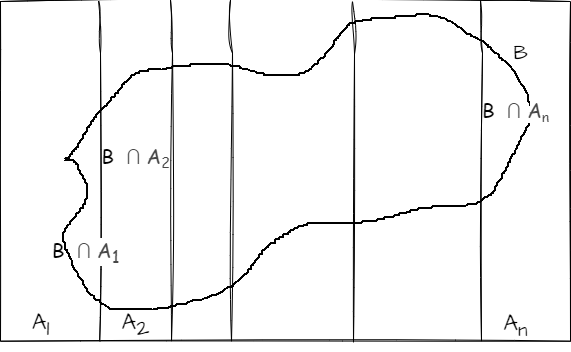

The diagram above was exported from draw.io. Its source (the exported page's mxGraphModel, read from the mxfile embedded in the PNG):
<mxGraphModel dx="1434" dy="772" grid="1" gridSize="10" guides="1" tooltips="1" connect="1" arrows="1" fold="1" page="1" pageScale="1" pageWidth="827" pageHeight="1169" math="0" shadow="0">
  <root>
    <mxCell id="0" />
    <mxCell id="1" parent="0" />
    <mxCell id="GIK0d9zlb_JaWx0OCiiP-5" value="" style="group;sketch=1;curveFitting=1;jiggle=2;" vertex="1" connectable="0" parent="1">
      <mxGeometry x="60" y="620" width="570" height="350" as="geometry" />
    </mxCell>
    <mxCell id="GIK0d9zlb_JaWx0OCiiP-4" value="" style="rounded=0;whiteSpace=wrap;html=1;sketch=1;hachureGap=4;jiggle=2;curveFitting=1;fontFamily=Architects Daughter;fontSource=https%3A%2F%2Ffonts.googleapis.com%2Fcss%3Ffamily%3DArchitects%2BDaughter;" vertex="1" parent="GIK0d9zlb_JaWx0OCiiP-5">
      <mxGeometry width="570" height="339.70588235294116" as="geometry" />
    </mxCell>
    <mxCell id="GIK0d9zlb_JaWx0OCiiP-3" value="" style="shape=image;verticalLabelPosition=bottom;labelBackgroundColor=default;verticalAlign=top;aspect=fixed;imageAspect=0;image=data:image/png,(base64 omitted: 4344 chars);sketch=1;curveFitting=1;jiggle=2;" vertex="1" parent="GIK0d9zlb_JaWx0OCiiP-5">
      <mxGeometry x="50" width="480" height="312" as="geometry" />
    </mxCell>
    <mxCell id="GIK0d9zlb_JaWx0OCiiP-6" value="" style="endArrow=none;html=1;rounded=0;sketch=1;hachureGap=4;jiggle=2;curveFitting=1;fontFamily=Architects Daughter;fontSource=https%3A%2F%2Ffonts.googleapis.com%2Fcss%3Ffamily%3DArchitects%2BDaughter;entryX=0.1;entryY=-0.003;entryDx=0;entryDy=0;entryPerimeter=0;exitX=0.174;exitY=1;exitDx=0;exitDy=0;exitPerimeter=0;" edge="1" parent="GIK0d9zlb_JaWx0OCiiP-5" source="GIK0d9zlb_JaWx0OCiiP-4" target="GIK0d9zlb_JaWx0OCiiP-3">
      <mxGeometry width="50" height="50" relative="1" as="geometry">
        <mxPoint x="330" y="298.52941176470586" as="sourcePoint" />
        <mxPoint x="380" y="247.05882352941174" as="targetPoint" />
        <Array as="points">
          <mxPoint x="100" y="51.470588235294116" />
        </Array>
      </mxGeometry>
    </mxCell>
    <mxCell id="GIK0d9zlb_JaWx0OCiiP-7" value="" style="endArrow=none;html=1;rounded=0;sketch=1;hachureGap=4;jiggle=2;curveFitting=1;fontFamily=Architects Daughter;fontSource=https%3A%2F%2Ffonts.googleapis.com%2Fcss%3Ffamily%3DArchitects%2BDaughter;entryX=0.1;entryY=-0.003;entryDx=0;entryDy=0;entryPerimeter=0;exitX=0.174;exitY=1;exitDx=0;exitDy=0;exitPerimeter=0;" edge="1" parent="GIK0d9zlb_JaWx0OCiiP-5">
      <mxGeometry width="50" height="50" relative="1" as="geometry">
        <mxPoint x="171" y="339.70588235294116" as="sourcePoint" />
        <mxPoint x="170" y="-1.0294117647058822" as="targetPoint" />
        <Array as="points">
          <mxPoint x="172" y="51.470588235294116" />
        </Array>
      </mxGeometry>
    </mxCell>
    <mxCell id="GIK0d9zlb_JaWx0OCiiP-8" value="" style="endArrow=none;html=1;rounded=0;sketch=1;hachureGap=4;jiggle=2;curveFitting=1;fontFamily=Architects Daughter;fontSource=https%3A%2F%2Ffonts.googleapis.com%2Fcss%3Ffamily%3DArchitects%2BDaughter;entryX=0.1;entryY=-0.003;entryDx=0;entryDy=0;entryPerimeter=0;exitX=0.174;exitY=1;exitDx=0;exitDy=0;exitPerimeter=0;" edge="1" parent="GIK0d9zlb_JaWx0OCiiP-5">
      <mxGeometry width="50" height="50" relative="1" as="geometry">
        <mxPoint x="231" y="339.70588235294116" as="sourcePoint" />
        <mxPoint x="230" y="-1.0294117647058822" as="targetPoint" />
        <Array as="points">
          <mxPoint x="232" y="51.470588235294116" />
        </Array>
      </mxGeometry>
    </mxCell>
    <mxCell id="GIK0d9zlb_JaWx0OCiiP-9" value="" style="endArrow=none;html=1;rounded=0;sketch=1;hachureGap=4;jiggle=2;curveFitting=1;fontFamily=Architects Daughter;fontSource=https%3A%2F%2Ffonts.googleapis.com%2Fcss%3Ffamily%3DArchitects%2BDaughter;entryX=0.1;entryY=-0.003;entryDx=0;entryDy=0;entryPerimeter=0;exitX=0.174;exitY=1;exitDx=0;exitDy=0;exitPerimeter=0;" edge="1" parent="GIK0d9zlb_JaWx0OCiiP-5">
      <mxGeometry width="50" height="50" relative="1" as="geometry">
        <mxPoint x="353" y="340.735294117647" as="sourcePoint" />
        <mxPoint x="352" as="targetPoint" />
        <Array as="points">
          <mxPoint x="354" y="52.49999999999999" />
        </Array>
      </mxGeometry>
    </mxCell>
    <mxCell id="GIK0d9zlb_JaWx0OCiiP-10" value="" style="endArrow=none;html=1;rounded=0;sketch=1;hachureGap=4;jiggle=2;curveFitting=1;fontFamily=Architects Daughter;fontSource=https%3A%2F%2Ffonts.googleapis.com%2Fcss%3Ffamily%3DArchitects%2BDaughter;entryX=0.1;entryY=-0.003;entryDx=0;entryDy=0;entryPerimeter=0;exitX=0.174;exitY=1;exitDx=0;exitDy=0;exitPerimeter=0;" edge="1" parent="GIK0d9zlb_JaWx0OCiiP-5">
      <mxGeometry width="50" height="50" relative="1" as="geometry">
        <mxPoint x="481" y="339.70588235294116" as="sourcePoint" />
        <mxPoint x="480" y="-1.0294117647058822" as="targetPoint" />
        <Array as="points">
          <mxPoint x="482" y="51.470588235294116" />
        </Array>
      </mxGeometry>
    </mxCell>
    <mxCell id="GIK0d9zlb_JaWx0OCiiP-11" value="A&lt;sub style=&quot;font-size: 23px;&quot;&gt;1&lt;/sub&gt;" style="text;html=1;align=center;verticalAlign=middle;resizable=0;points=[];autosize=1;strokeColor=none;fillColor=none;fontFamily=Architects Daughter;fontSource=https%3A%2F%2Ffonts.googleapis.com%2Fcss%3Ffamily%3DArchitects%2BDaughter;fontSize=23;sketch=1;curveFitting=1;jiggle=2;" vertex="1" parent="GIK0d9zlb_JaWx0OCiiP-5">
      <mxGeometry x="20" y="298.52941176470586" width="40" height="50" as="geometry" />
    </mxCell>
    <mxCell id="GIK0d9zlb_JaWx0OCiiP-12" value="A&lt;sub style=&quot;font-size: 23px;&quot;&gt;2&lt;/sub&gt;" style="text;html=1;align=center;verticalAlign=middle;resizable=0;points=[];autosize=1;strokeColor=none;fillColor=none;fontFamily=Architects Daughter;fontSource=https%3A%2F%2Ffonts.googleapis.com%2Fcss%3Ffamily%3DArchitects%2BDaughter;fontSize=23;sketch=1;curveFitting=1;jiggle=2;" vertex="1" parent="GIK0d9zlb_JaWx0OCiiP-5">
      <mxGeometry x="110" y="298.52941176470586" width="50" height="50" as="geometry" />
    </mxCell>
    <mxCell id="GIK0d9zlb_JaWx0OCiiP-13" value="A&lt;sub&gt;n&lt;/sub&gt;" style="text;html=1;align=center;verticalAlign=middle;resizable=0;points=[];autosize=1;strokeColor=none;fillColor=none;fontFamily=Architects Daughter;fontSource=https%3A%2F%2Ffonts.googleapis.com%2Fcss%3Ffamily%3DArchitects%2BDaughter;fontSize=23;sketch=1;curveFitting=1;jiggle=2;" vertex="1" parent="GIK0d9zlb_JaWx0OCiiP-5">
      <mxGeometry x="490" y="298.52941176470586" width="50" height="50" as="geometry" />
    </mxCell>
    <mxCell id="GIK0d9zlb_JaWx0OCiiP-14" value="&lt;font style=&quot;font-size: 20px;&quot;&gt;B&lt;/font&gt;" style="text;html=1;align=center;verticalAlign=middle;resizable=0;points=[];autosize=1;strokeColor=none;fillColor=none;fontFamily=Architects Daughter;fontSource=https%3A%2F%2Ffonts.googleapis.com%2Fcss%3Ffamily%3DArchitects%2BDaughter;sketch=1;curveFitting=1;jiggle=2;" vertex="1" parent="GIK0d9zlb_JaWx0OCiiP-5">
      <mxGeometry x="500" y="30.882352941176467" width="40" height="40" as="geometry" />
    </mxCell>
    <mxCell id="GIK0d9zlb_JaWx0OCiiP-17" value="&lt;font face=&quot;Comic Sans MS&quot; style=&quot;font-size: 20px;&quot;&gt;B&lt;/font&gt;&lt;font face=&quot;Courier New&quot; style=&quot;font-size: 20px;&quot;&gt;&amp;nbsp;&lt;/font&gt;&lt;span style=&quot;color: rgb(71, 71, 71); text-align: start; text-wrap: wrap; background-color: rgb(255, 255, 255);&quot;&gt;&lt;font face=&quot;Comic Sans MS&quot; size=&quot;1&quot; style=&quot;&quot;&gt;&lt;b style=&quot;font-size: 21px;&quot;&gt;∩&lt;/b&gt;&lt;/font&gt;&lt;/span&gt;&lt;span style=&quot;color: rgba(0, 0, 0, 0); font-size: 0px; text-align: start;&quot;&gt;&lt;font face=&quot;sh1_BMGGuX6Hm5sizZ45&quot;&gt;%3Cmx&lt;/font&gt;&lt;font face=&quot;Verdana&quot;&gt;GraphModel%3E%3Croot%3E%3CmxCell%20id%3D%220%22%2F%3E%3CmxCell%20id%3D%221%22%20parent%3D%220%22%2F%3E%3CmxCell%20id%3D%222%22%20value%3D%22A%26lt%3Bsub%20style%3D%26quot%3Bfont-size%3A%2023px%3B%26quot%3B%26gt%3B1%26lt%3B%2Fsub%26gt%3B%22%20style%3D%22text%3Bhtml%3D1%3Balign%3Dcenter%3BverticalAlign%3Dmiddle%3Bresizable%3D0%3Bpoints%3D%5B%5D%3Bautosize%3D1%3BstrokeColor%3Dnone%3BfillColor%3Dnone%3BfontFamily%3DArchitects%20Daughter%3BfontSource%3Dhttps%253A%252F%252Ffonts.googleapis.com%252Fcss%253Ffamily%253DArchitects%252BDaughter%3BfontSize%3D23%3Bsketch%3D1%3BcurveFitting%3D1%3Bjiggle%3D2%3B%22%20vertex%3D%221%22%20parent%3D%221%22%3E%3CmxGeometry%20x%3D%2280%22%20y%3D%22918.5294117647059%22%20width%3D%2240%22%20height%3D%2250%22%20as%3D%22geometry%22%2F%3E%3C%2FmxCell%3E%3C%2Froot%3E%3C%2FmxGraphModel%3E&lt;/font&gt;&lt;/span&gt;&lt;span style=&quot;font-family: Verdana; color: rgb(71, 71, 71); font-size: 16px; text-align: start; text-wrap: wrap; background-color: rgb(255, 255, 255);&quot;&gt;&amp;nbsp;&lt;/span&gt;&lt;span style=&quot;color: rgb(71, 71, 71); font-size: 20px; text-align: start; text-wrap: wrap; background-color: rgb(255, 255, 255);&quot;&gt;&lt;font style=&quot;font-size: 20px;&quot; face=&quot;Comic Sans MS&quot;&gt;A&lt;sub style=&quot;&quot;&gt;1&lt;/sub&gt;&lt;/font&gt;&lt;/span&gt;" style="text;html=1;align=center;verticalAlign=middle;resizable=0;points=[];autosize=1;strokeColor=none;fillColor=none;fontFamily=Architects Daughter;fontSource=https%3A%2F%2Ffonts.googleapis.com%2Fcss%3Ffamily%3DArchitects%2BDaughter;sketch=1;curveFitting=1;jiggle=2;" vertex="1" parent="GIK0d9zlb_JaWx0OCiiP-5">
      <mxGeometry x="40" y="230.00235294117647" width="90" height="40" as="geometry" />
    </mxCell>
    <mxCell id="GIK0d9zlb_JaWx0OCiiP-18" value="&lt;font face=&quot;Comic Sans MS&quot; style=&quot;font-size: 20px;&quot;&gt;B&lt;/font&gt;&lt;font face=&quot;Courier New&quot; style=&quot;font-size: 20px;&quot;&gt;&amp;nbsp;&lt;/font&gt;&lt;span style=&quot;color: rgb(71, 71, 71); text-align: start; text-wrap: wrap; background-color: rgb(255, 255, 255);&quot;&gt;&lt;font face=&quot;Comic Sans MS&quot; size=&quot;1&quot; style=&quot;&quot;&gt;&lt;b style=&quot;font-size: 21px;&quot;&gt;∩&lt;/b&gt;&lt;/font&gt;&lt;/span&gt;&lt;span style=&quot;color: rgba(0, 0, 0, 0); font-size: 0px; text-align: start;&quot;&gt;&lt;font face=&quot;sh1_BMGGuX6Hm5sizZ45&quot;&gt;%3Cmx&lt;/font&gt;&lt;font face=&quot;Verdana&quot;&gt;GraphModel%3E%3Croot%3E%3CmxCell%20id%3D%220%22%2F%3E%3CmxCell%20id%3D%221%22%20parent%3D%220%22%2F%3E%3CmxCell%20id%3D%222%22%20value%3D%22A%26lt%3Bsub%20style%3D%26quot%3Bfont-size%3A%2023px%3B%26quot%3B%26gt%3B1%26lt%3B%2Fsub%26gt%3B%22%20style%3D%22text%3Bhtml%3D1%3Balign%3Dcenter%3BverticalAlign%3Dmiddle%3Bresizable%3D0%3Bpoints%3D%5B%5D%3Bautosize%3D1%3BstrokeColor%3Dnone%3BfillColor%3Dnone%3BfontFamily%3DArchitects%20Daughter%3BfontSource%3Dhttps%253A%252F%252Ffonts.googleapis.com%252Fcss%253Ffamily%253DArchitects%252BDaughter%3BfontSize%3D23%3Bsketch%3D1%3BcurveFitting%3D1%3Bjiggle%3D2%3B%22%20vertex%3D%221%22%20parent%3D%221%22%3E%3CmxGeometry%20x%3D%2280%22%20y%3D%22918.5294117647059%22%20width%3D%2240%22%20height%3D%2250%22%20as%3D%22geometry%22%2F%3E%3C%2FmxCell%3E%3C%2Froot%3E%3C%2FmxGraphModel%3E&lt;/font&gt;&lt;/span&gt;&lt;span style=&quot;font-family: Verdana; color: rgb(71, 71, 71); font-size: 16px; text-align: start; text-wrap: wrap; background-color: rgb(255, 255, 255);&quot;&gt;&amp;nbsp;&lt;/span&gt;&lt;span style=&quot;color: rgb(71, 71, 71); text-align: start; text-wrap: wrap; background-color: rgb(255, 255, 255);&quot;&gt;&lt;font style=&quot;font-size: 20px;&quot; face=&quot;Comic Sans MS&quot;&gt;A&lt;/font&gt;&lt;font style=&quot;font-size: 16.6667px;&quot; face=&quot;Comic Sans MS&quot;&gt;&lt;sub&gt;2&lt;/sub&gt;&lt;/font&gt;&lt;/span&gt;" style="text;html=1;align=center;verticalAlign=middle;resizable=0;points=[];autosize=1;strokeColor=none;fillColor=none;fontFamily=Architects Daughter;fontSource=https%3A%2F%2Ffonts.googleapis.com%2Fcss%3Ffamily%3DArchitects%2BDaughter;sketch=1;curveFitting=1;jiggle=2;" vertex="1" parent="GIK0d9zlb_JaWx0OCiiP-5">
      <mxGeometry x="90" y="136.00235294117647" width="90" height="40" as="geometry" />
    </mxCell>
    <mxCell id="GIK0d9zlb_JaWx0OCiiP-20" value="&lt;font face=&quot;Comic Sans MS&quot; style=&quot;font-size: 20px;&quot;&gt;B&lt;/font&gt;&lt;font face=&quot;Courier New&quot; style=&quot;font-size: 20px;&quot;&gt;&amp;nbsp;&lt;/font&gt;&lt;span style=&quot;color: rgb(71, 71, 71); text-align: start; text-wrap: wrap; background-color: rgb(255, 255, 255);&quot;&gt;&lt;font face=&quot;Comic Sans MS&quot; size=&quot;1&quot; style=&quot;&quot;&gt;&lt;b style=&quot;font-size: 21px;&quot;&gt;∩&lt;/b&gt;&lt;/font&gt;&lt;/span&gt;&lt;span style=&quot;color: rgba(0, 0, 0, 0); font-size: 0px; text-align: start;&quot;&gt;&lt;font face=&quot;sh1_BMGGuX6Hm5sizZ45&quot;&gt;%3Cmx&lt;/font&gt;&lt;font face=&quot;Verdana&quot;&gt;GraphModel%3E%3Croot%3E%3CmxCell%20id%3D%220%22%2F%3E%3CmxCell%20id%3D%221%22%20parent%3D%220%22%2F%3E%3CmxCell%20id%3D%222%22%20value%3D%22A%26lt%3Bsub%20style%3D%26quot%3Bfont-size%3A%2023px%3B%26quot%3B%26gt%3B1%26lt%3B%2Fsub%26gt%3B%22%20style%3D%22text%3Bhtml%3D1%3Balign%3Dcenter%3BverticalAlign%3Dmiddle%3Bresizable%3D0%3Bpoints%3D%5B%5D%3Bautosize%3D1%3BstrokeColor%3Dnone%3BfillColor%3Dnone%3BfontFamily%3DArchitects%20Daughter%3BfontSource%3Dhttps%253A%252F%252Ffonts.googleapis.com%252Fcss%253Ffamily%253DArchitects%252BDaughter%3BfontSize%3D23%3Bsketch%3D1%3BcurveFitting%3D1%3Bjiggle%3D2%3B%22%20vertex%3D%221%22%20parent%3D%221%22%3E%3CmxGeometry%20x%3D%2280%22%20y%3D%22918.5294117647059%22%20width%3D%2240%22%20height%3D%2250%22%20as%3D%22geometry%22%2F%3E%3C%2FmxCell%3E%3C%2Froot%3E%3C%2FmxGraphModel%3E&lt;/font&gt;&lt;/span&gt;&lt;span style=&quot;font-family: Verdana; color: rgb(71, 71, 71); font-size: 16px; text-align: start; text-wrap: wrap; background-color: rgb(255, 255, 255);&quot;&gt;&amp;nbsp;&lt;/span&gt;&lt;span style=&quot;color: rgb(71, 71, 71); text-align: start; text-wrap: wrap; background-color: rgb(255, 255, 255);&quot;&gt;&lt;font style=&quot;font-size: 20px;&quot; face=&quot;Comic Sans MS&quot;&gt;A&lt;/font&gt;&lt;font style=&quot;font-size: 16.6667px;&quot; face=&quot;Comic Sans MS&quot;&gt;&lt;sub&gt;n&lt;/sub&gt;&lt;/font&gt;&lt;/span&gt;" style="text;html=1;align=center;verticalAlign=middle;resizable=0;points=[];autosize=1;strokeColor=none;fillColor=none;fontFamily=Architects Daughter;fontSource=https%3A%2F%2Ffonts.googleapis.com%2Fcss%3Ffamily%3DArchitects%2BDaughter;sketch=1;curveFitting=1;jiggle=2;" vertex="1" parent="GIK0d9zlb_JaWx0OCiiP-5">
      <mxGeometry x="470" y="90.00235294117647" width="90" height="40" as="geometry" />
    </mxCell>
  </root>
</mxGraphModel>